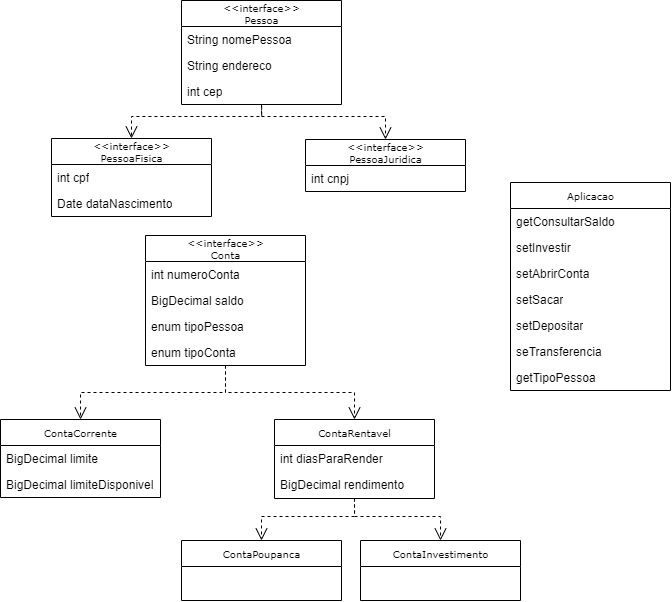

The diagram above was exported from draw.io. Its source (the exported page's mxGraphModel, read from the mxfile embedded in the PNG):
<mxGraphModel dx="539" dy="372" grid="1" gridSize="10" guides="1" tooltips="1" connect="1" arrows="1" fold="1" page="1" pageScale="1" pageWidth="850" pageHeight="1100" background="none" math="0" shadow="0">
  <root>
    <mxCell id="0" />
    <mxCell id="1" parent="0" />
    <mxCell id="17acba5748e5396b-2" value="ContaCorrente" style="swimlane;html=1;fontStyle=0;childLayout=stackLayout;horizontal=1;startSize=26;fillColor=none;horizontalStack=0;resizeParent=1;resizeLast=0;collapsible=1;marginBottom=0;swimlaneFillColor=#ffffff;rounded=0;shadow=0;comic=0;labelBackgroundColor=none;strokeWidth=1;fontFamily=Verdana;fontSize=10;align=center;" parent="1" vertex="1">
      <mxGeometry x="60" y="433" width="160" height="78" as="geometry" />
    </mxCell>
    <mxCell id="9-PmlZdI8TPRRcQ_QTfj-190" value="BigDecimal&amp;nbsp;limite" style="text;html=1;strokeColor=none;fillColor=none;align=left;verticalAlign=top;spacingLeft=4;spacingRight=4;whiteSpace=wrap;overflow=hidden;rotatable=0;points=[[0,0.5],[1,0.5]];portConstraint=eastwest;" vertex="1" parent="17acba5748e5396b-2">
      <mxGeometry y="26" width="160" height="26" as="geometry" />
    </mxCell>
    <mxCell id="9-PmlZdI8TPRRcQ_QTfj-191" value="BigDecimal&amp;nbsp;limiteDisponivel" style="text;html=1;strokeColor=none;fillColor=none;align=left;verticalAlign=top;spacingLeft=4;spacingRight=4;whiteSpace=wrap;overflow=hidden;rotatable=0;points=[[0,0.5],[1,0.5]];portConstraint=eastwest;" vertex="1" parent="17acba5748e5396b-2">
      <mxGeometry y="52" width="160" height="26" as="geometry" />
    </mxCell>
    <mxCell id="5d2195bd80daf111-1" value="Aplicacao" style="swimlane;html=1;fontStyle=0;childLayout=stackLayout;horizontal=1;startSize=26;fillColor=none;horizontalStack=0;resizeParent=1;resizeLast=0;collapsible=1;marginBottom=0;swimlaneFillColor=#ffffff;rounded=0;shadow=0;comic=0;labelBackgroundColor=none;strokeWidth=1;fontFamily=Verdana;fontSize=10;align=center;" parent="1" vertex="1">
      <mxGeometry x="570" y="196" width="160" height="208" as="geometry">
        <mxRectangle x="240" y="670" width="80" height="26" as="alternateBounds" />
      </mxGeometry>
    </mxCell>
    <mxCell id="9-PmlZdI8TPRRcQ_QTfj-89" value="getConsultarSaldo" style="text;html=1;strokeColor=none;fillColor=none;align=left;verticalAlign=top;spacingLeft=4;spacingRight=4;whiteSpace=wrap;overflow=hidden;rotatable=0;points=[[0,0.5],[1,0.5]];portConstraint=eastwest;" vertex="1" parent="5d2195bd80daf111-1">
      <mxGeometry y="26" width="160" height="26" as="geometry" />
    </mxCell>
    <mxCell id="9-PmlZdI8TPRRcQ_QTfj-90" value="setInvestir" style="text;html=1;strokeColor=none;fillColor=none;align=left;verticalAlign=top;spacingLeft=4;spacingRight=4;whiteSpace=wrap;overflow=hidden;rotatable=0;points=[[0,0.5],[1,0.5]];portConstraint=eastwest;" vertex="1" parent="5d2195bd80daf111-1">
      <mxGeometry y="52" width="160" height="26" as="geometry" />
    </mxCell>
    <mxCell id="9-PmlZdI8TPRRcQ_QTfj-92" value="setAbrirConta" style="text;html=1;strokeColor=none;fillColor=none;align=left;verticalAlign=top;spacingLeft=4;spacingRight=4;whiteSpace=wrap;overflow=hidden;rotatable=0;points=[[0,0.5],[1,0.5]];portConstraint=eastwest;" vertex="1" parent="5d2195bd80daf111-1">
      <mxGeometry y="78" width="160" height="26" as="geometry" />
    </mxCell>
    <mxCell id="9-PmlZdI8TPRRcQ_QTfj-94" value="setSacar" style="text;html=1;strokeColor=none;fillColor=none;align=left;verticalAlign=top;spacingLeft=4;spacingRight=4;whiteSpace=wrap;overflow=hidden;rotatable=0;points=[[0,0.5],[1,0.5]];portConstraint=eastwest;" vertex="1" parent="5d2195bd80daf111-1">
      <mxGeometry y="104" width="160" height="26" as="geometry" />
    </mxCell>
    <mxCell id="9-PmlZdI8TPRRcQ_QTfj-95" value="setDepositar" style="text;html=1;strokeColor=none;fillColor=none;align=left;verticalAlign=top;spacingLeft=4;spacingRight=4;whiteSpace=wrap;overflow=hidden;rotatable=0;points=[[0,0.5],[1,0.5]];portConstraint=eastwest;" vertex="1" parent="5d2195bd80daf111-1">
      <mxGeometry y="130" width="160" height="26" as="geometry" />
    </mxCell>
    <mxCell id="9-PmlZdI8TPRRcQ_QTfj-96" value="seTransferencia" style="text;html=1;strokeColor=none;fillColor=none;align=left;verticalAlign=top;spacingLeft=4;spacingRight=4;whiteSpace=wrap;overflow=hidden;rotatable=0;points=[[0,0.5],[1,0.5]];portConstraint=eastwest;" vertex="1" parent="5d2195bd80daf111-1">
      <mxGeometry y="156" width="160" height="26" as="geometry" />
    </mxCell>
    <mxCell id="9-PmlZdI8TPRRcQ_QTfj-91" value="getTipoPessoa" style="text;html=1;strokeColor=none;fillColor=none;align=left;verticalAlign=top;spacingLeft=4;spacingRight=4;whiteSpace=wrap;overflow=hidden;rotatable=0;points=[[0,0.5],[1,0.5]];portConstraint=eastwest;" vertex="1" parent="5d2195bd80daf111-1">
      <mxGeometry y="182" width="160" height="26" as="geometry" />
    </mxCell>
    <mxCell id="5d2195bd80daf111-5" value="&amp;lt;&amp;lt;interface&amp;gt;&amp;gt;&lt;br&gt;Conta" style="swimlane;html=1;fontStyle=0;childLayout=stackLayout;horizontal=1;startSize=26;fillColor=none;horizontalStack=0;resizeParent=1;resizeLast=0;collapsible=1;marginBottom=0;swimlaneFillColor=#ffffff;rounded=0;shadow=0;comic=0;labelBackgroundColor=none;strokeWidth=1;fontFamily=Verdana;fontSize=10;align=center;" parent="1" vertex="1">
      <mxGeometry x="205" y="249" width="160" height="130" as="geometry" />
    </mxCell>
    <mxCell id="9-PmlZdI8TPRRcQ_QTfj-184" value="int numeroConta" style="text;html=1;strokeColor=none;fillColor=none;align=left;verticalAlign=top;spacingLeft=4;spacingRight=4;whiteSpace=wrap;overflow=hidden;rotatable=0;points=[[0,0.5],[1,0.5]];portConstraint=eastwest;" vertex="1" parent="5d2195bd80daf111-5">
      <mxGeometry y="26" width="160" height="26" as="geometry" />
    </mxCell>
    <mxCell id="9-PmlZdI8TPRRcQ_QTfj-187" value="BigDecimal saldo" style="text;html=1;strokeColor=none;fillColor=none;align=left;verticalAlign=top;spacingLeft=4;spacingRight=4;whiteSpace=wrap;overflow=hidden;rotatable=0;points=[[0,0.5],[1,0.5]];portConstraint=eastwest;" vertex="1" parent="5d2195bd80daf111-5">
      <mxGeometry y="52" width="160" height="26" as="geometry" />
    </mxCell>
    <mxCell id="9-PmlZdI8TPRRcQ_QTfj-189" value="enum tipoPessoa" style="text;html=1;strokeColor=none;fillColor=none;align=left;verticalAlign=top;spacingLeft=4;spacingRight=4;whiteSpace=wrap;overflow=hidden;rotatable=0;points=[[0,0.5],[1,0.5]];portConstraint=eastwest;" vertex="1" parent="5d2195bd80daf111-5">
      <mxGeometry y="78" width="160" height="26" as="geometry" />
    </mxCell>
    <mxCell id="9-PmlZdI8TPRRcQ_QTfj-188" value="enum&amp;nbsp;tipoConta" style="text;html=1;strokeColor=none;fillColor=none;align=left;verticalAlign=top;spacingLeft=4;spacingRight=4;whiteSpace=wrap;overflow=hidden;rotatable=0;points=[[0,0.5],[1,0.5]];portConstraint=eastwest;" vertex="1" parent="5d2195bd80daf111-5">
      <mxGeometry y="104" width="160" height="26" as="geometry" />
    </mxCell>
    <mxCell id="9-PmlZdI8TPRRcQ_QTfj-7" value="" style="edgeStyle=orthogonalEdgeStyle;rounded=0;orthogonalLoop=1;jettySize=auto;html=1;" edge="1" parent="1" source="5d2195bd80daf111-13">
      <mxGeometry relative="1" as="geometry">
        <mxPoint x="435" y="415" as="targetPoint" />
      </mxGeometry>
    </mxCell>
    <mxCell id="5d2195bd80daf111-26" style="edgeStyle=orthogonalEdgeStyle;rounded=0;html=1;dashed=1;labelBackgroundColor=none;startFill=0;endArrow=open;endFill=0;endSize=10;fontFamily=Verdana;fontSize=10;" parent="1" source="5d2195bd80daf111-15" edge="1">
      <mxGeometry relative="1" as="geometry">
        <Array as="points" />
        <mxPoint x="685" y="300" as="targetPoint" />
      </mxGeometry>
    </mxCell>
    <mxCell id="5d2195bd80daf111-21" style="edgeStyle=orthogonalEdgeStyle;rounded=0;html=1;labelBackgroundColor=none;startFill=0;endArrow=open;endFill=0;endSize=10;fontFamily=Verdana;fontSize=10;dashed=1;" parent="1" target="17acba5748e5396b-20" edge="1">
      <mxGeometry relative="1" as="geometry">
        <mxPoint x="250" y="157" as="sourcePoint" />
      </mxGeometry>
    </mxCell>
    <mxCell id="5d2195bd80daf111-22" style="edgeStyle=orthogonalEdgeStyle;rounded=0;html=1;exitX=1;exitY=0.75;dashed=1;labelBackgroundColor=none;startFill=0;endArrow=open;endFill=0;endSize=10;fontFamily=Verdana;fontSize=10;" parent="1" source="5d2195bd80daf111-18" edge="1">
      <mxGeometry relative="1" as="geometry">
        <Array as="points">
          <mxPoint x="530" y="192" />
          <mxPoint x="530" y="142" />
        </Array>
        <mxPoint x="580" y="142" as="targetPoint" />
      </mxGeometry>
    </mxCell>
    <mxCell id="5d2195bd80daf111-28" style="edgeStyle=orthogonalEdgeStyle;rounded=0;html=1;dashed=1;labelBackgroundColor=none;startFill=0;endArrow=open;endFill=0;endSize=10;fontFamily=Verdana;fontSize=10;" parent="1" target="5d2195bd80daf111-14" edge="1">
      <mxGeometry relative="1" as="geometry">
        <Array as="points">
          <mxPoint x="320" y="490" />
          <mxPoint x="320" y="460" />
        </Array>
        <mxPoint x="250" y="490" as="sourcePoint" />
      </mxGeometry>
    </mxCell>
    <mxCell id="5d2195bd80daf111-29" style="edgeStyle=orthogonalEdgeStyle;rounded=0;html=1;dashed=1;labelBackgroundColor=none;startFill=0;endArrow=open;endFill=0;endSize=10;fontFamily=Verdana;fontSize=10;" parent="1" target="5d2195bd80daf111-13" edge="1">
      <mxGeometry relative="1" as="geometry">
        <mxPoint x="250" y="520" as="sourcePoint" />
      </mxGeometry>
    </mxCell>
    <mxCell id="9-PmlZdI8TPRRcQ_QTfj-19" value="ContaRentavel" style="swimlane;html=1;fontStyle=0;childLayout=stackLayout;horizontal=1;startSize=26;fillColor=none;horizontalStack=0;resizeParent=1;resizeLast=0;collapsible=1;marginBottom=0;swimlaneFillColor=#ffffff;rounded=0;shadow=0;comic=0;labelBackgroundColor=none;strokeWidth=1;fontFamily=Verdana;fontSize=10;align=center;" vertex="1" parent="1">
      <mxGeometry x="334" y="433" width="160" height="79" as="geometry" />
    </mxCell>
    <mxCell id="9-PmlZdI8TPRRcQ_QTfj-192" value="int diasParaRender" style="text;html=1;strokeColor=none;fillColor=none;align=left;verticalAlign=top;spacingLeft=4;spacingRight=4;whiteSpace=wrap;overflow=hidden;rotatable=0;points=[[0,0.5],[1,0.5]];portConstraint=eastwest;" vertex="1" parent="9-PmlZdI8TPRRcQ_QTfj-19">
      <mxGeometry y="26" width="160" height="26" as="geometry" />
    </mxCell>
    <mxCell id="9-PmlZdI8TPRRcQ_QTfj-194" value="BigDecimal&amp;nbsp;rendimento" style="text;html=1;strokeColor=none;fillColor=none;align=left;verticalAlign=top;spacingLeft=4;spacingRight=4;whiteSpace=wrap;overflow=hidden;rotatable=0;points=[[0,0.5],[1,0.5]];portConstraint=eastwest;" vertex="1" parent="9-PmlZdI8TPRRcQ_QTfj-19">
      <mxGeometry y="52" width="160" height="26" as="geometry" />
    </mxCell>
    <mxCell id="9-PmlZdI8TPRRcQ_QTfj-27" value="ContaInvestimento" style="swimlane;html=1;fontStyle=0;childLayout=stackLayout;horizontal=1;startSize=26;fillColor=none;horizontalStack=0;resizeParent=1;resizeLast=0;collapsible=1;marginBottom=0;swimlaneFillColor=#ffffff;rounded=0;shadow=0;comic=0;labelBackgroundColor=none;strokeWidth=1;fontFamily=Verdana;fontSize=10;align=center;" vertex="1" parent="1">
      <mxGeometry x="420" y="554" width="160" height="60" as="geometry" />
    </mxCell>
    <mxCell id="9-PmlZdI8TPRRcQ_QTfj-35" style="edgeStyle=orthogonalEdgeStyle;rounded=0;html=1;dashed=1;labelBackgroundColor=none;startFill=0;endArrow=open;endFill=0;endSize=10;fontFamily=Verdana;fontSize=10;entryX=0.5;entryY=0;entryDx=0;entryDy=0;exitX=0.5;exitY=1;exitDx=0;exitDy=0;" edge="1" parent="1" source="5d2195bd80daf111-5" target="9-PmlZdI8TPRRcQ_QTfj-19">
      <mxGeometry relative="1" as="geometry">
        <Array as="points" />
        <mxPoint x="300" y="370" as="sourcePoint" />
        <mxPoint x="320" y="351" as="targetPoint" />
      </mxGeometry>
    </mxCell>
    <mxCell id="9-PmlZdI8TPRRcQ_QTfj-37" value="&amp;lt;&amp;lt;interface&amp;gt;&amp;gt;&lt;br&gt;Pessoa" style="swimlane;html=1;fontStyle=0;childLayout=stackLayout;horizontal=1;startSize=26;fillColor=none;horizontalStack=0;resizeParent=1;resizeLast=0;collapsible=1;marginBottom=0;swimlaneFillColor=#ffffff;rounded=0;shadow=0;comic=0;labelBackgroundColor=none;strokeWidth=1;fontFamily=Verdana;fontSize=10;align=center;" vertex="1" parent="1">
      <mxGeometry x="241" y="14" width="160" height="104" as="geometry" />
    </mxCell>
    <mxCell id="9-PmlZdI8TPRRcQ_QTfj-38" value="String nomePessoa" style="text;html=1;strokeColor=none;fillColor=none;align=left;verticalAlign=top;spacingLeft=4;spacingRight=4;whiteSpace=wrap;overflow=hidden;rotatable=0;points=[[0,0.5],[1,0.5]];portConstraint=eastwest;" vertex="1" parent="9-PmlZdI8TPRRcQ_QTfj-37">
      <mxGeometry y="26" width="160" height="26" as="geometry" />
    </mxCell>
    <mxCell id="9-PmlZdI8TPRRcQ_QTfj-182" value="String endereco" style="text;html=1;strokeColor=none;fillColor=none;align=left;verticalAlign=top;spacingLeft=4;spacingRight=4;whiteSpace=wrap;overflow=hidden;rotatable=0;points=[[0,0.5],[1,0.5]];portConstraint=eastwest;" vertex="1" parent="9-PmlZdI8TPRRcQ_QTfj-37">
      <mxGeometry y="52" width="160" height="26" as="geometry" />
    </mxCell>
    <mxCell id="9-PmlZdI8TPRRcQ_QTfj-183" value="int cep" style="text;html=1;strokeColor=none;fillColor=none;align=left;verticalAlign=top;spacingLeft=4;spacingRight=4;whiteSpace=wrap;overflow=hidden;rotatable=0;points=[[0,0.5],[1,0.5]];portConstraint=eastwest;" vertex="1" parent="9-PmlZdI8TPRRcQ_QTfj-37">
      <mxGeometry y="78" width="160" height="26" as="geometry" />
    </mxCell>
    <mxCell id="9-PmlZdI8TPRRcQ_QTfj-40" value="&amp;lt;&amp;lt;interface&amp;gt;&amp;gt;&lt;br&gt;PessoaJuridica" style="swimlane;html=1;fontStyle=0;childLayout=stackLayout;horizontal=1;startSize=26;fillColor=none;horizontalStack=0;resizeParent=1;resizeLast=0;collapsible=1;marginBottom=0;swimlaneFillColor=#ffffff;rounded=0;shadow=0;comic=0;labelBackgroundColor=none;strokeWidth=1;fontFamily=Verdana;fontSize=10;align=center;" vertex="1" parent="1">
      <mxGeometry x="365" y="153" width="160" height="52" as="geometry" />
    </mxCell>
    <mxCell id="9-PmlZdI8TPRRcQ_QTfj-42" value="int cnpj" style="text;html=1;strokeColor=none;fillColor=none;align=left;verticalAlign=top;spacingLeft=4;spacingRight=4;whiteSpace=wrap;overflow=hidden;rotatable=0;points=[[0,0.5],[1,0.5]];portConstraint=eastwest;" vertex="1" parent="9-PmlZdI8TPRRcQ_QTfj-40">
      <mxGeometry y="26" width="160" height="26" as="geometry" />
    </mxCell>
    <mxCell id="9-PmlZdI8TPRRcQ_QTfj-48" value="&amp;lt;&amp;lt;interface&amp;gt;&amp;gt;&lt;br&gt;PessoaFisica" style="swimlane;html=1;fontStyle=0;childLayout=stackLayout;horizontal=1;startSize=26;fillColor=none;horizontalStack=0;resizeParent=1;resizeLast=0;collapsible=1;marginBottom=0;swimlaneFillColor=#ffffff;rounded=0;shadow=0;comic=0;labelBackgroundColor=none;strokeWidth=1;fontFamily=Verdana;fontSize=10;align=center;" vertex="1" parent="1">
      <mxGeometry x="111" y="152" width="160" height="78" as="geometry" />
    </mxCell>
    <mxCell id="9-PmlZdI8TPRRcQ_QTfj-50" value="int cpf" style="text;html=1;strokeColor=none;fillColor=none;align=left;verticalAlign=top;spacingLeft=4;spacingRight=4;whiteSpace=wrap;overflow=hidden;rotatable=0;points=[[0,0.5],[1,0.5]];portConstraint=eastwest;" vertex="1" parent="9-PmlZdI8TPRRcQ_QTfj-48">
      <mxGeometry y="26" width="160" height="26" as="geometry" />
    </mxCell>
    <mxCell id="9-PmlZdI8TPRRcQ_QTfj-145" value="Date dataNascimento" style="text;html=1;strokeColor=none;fillColor=none;align=left;verticalAlign=top;spacingLeft=4;spacingRight=4;whiteSpace=wrap;overflow=hidden;rotatable=0;points=[[0,0.5],[1,0.5]];portConstraint=eastwest;" vertex="1" parent="9-PmlZdI8TPRRcQ_QTfj-48">
      <mxGeometry y="52" width="160" height="26" as="geometry" />
    </mxCell>
    <mxCell id="9-PmlZdI8TPRRcQ_QTfj-56" style="edgeStyle=orthogonalEdgeStyle;rounded=0;html=1;dashed=1;labelBackgroundColor=none;startFill=0;endArrow=open;endFill=0;endSize=10;fontFamily=Verdana;fontSize=10;entryX=0.5;entryY=0;entryDx=0;entryDy=0;exitX=0.501;exitY=1.088;exitDx=0;exitDy=0;exitPerimeter=0;" edge="1" parent="1" source="9-PmlZdI8TPRRcQ_QTfj-183" target="9-PmlZdI8TPRRcQ_QTfj-48">
      <mxGeometry relative="1" as="geometry">
        <Array as="points">
          <mxPoint x="321" y="130" />
          <mxPoint x="191" y="130" />
        </Array>
        <mxPoint x="220" y="50" as="sourcePoint" />
        <mxPoint x="330" y="361" as="targetPoint" />
      </mxGeometry>
    </mxCell>
    <mxCell id="9-PmlZdI8TPRRcQ_QTfj-57" style="edgeStyle=orthogonalEdgeStyle;rounded=0;html=1;dashed=1;labelBackgroundColor=none;startFill=0;endArrow=open;endFill=0;endSize=10;fontFamily=Verdana;fontSize=10;entryX=0.5;entryY=0;entryDx=0;entryDy=0;" edge="1" parent="1" target="9-PmlZdI8TPRRcQ_QTfj-40">
      <mxGeometry relative="1" as="geometry">
        <Array as="points">
          <mxPoint x="321" y="130" />
          <mxPoint x="445" y="130" />
        </Array>
        <mxPoint x="321" y="118" as="sourcePoint" />
        <mxPoint x="570" y="60" as="targetPoint" />
      </mxGeometry>
    </mxCell>
    <mxCell id="9-PmlZdI8TPRRcQ_QTfj-148" style="edgeStyle=orthogonalEdgeStyle;rounded=0;html=1;dashed=1;labelBackgroundColor=none;startFill=0;endArrow=open;endFill=0;endSize=10;fontFamily=Verdana;fontSize=10;exitX=0.5;exitY=1;exitDx=0;exitDy=0;" edge="1" parent="1" source="5d2195bd80daf111-5" target="17acba5748e5396b-2">
      <mxGeometry relative="1" as="geometry">
        <Array as="points" />
        <mxPoint x="331" y="361" as="sourcePoint" />
        <mxPoint x="330" y="413" as="targetPoint" />
      </mxGeometry>
    </mxCell>
    <mxCell id="9-PmlZdI8TPRRcQ_QTfj-149" style="edgeStyle=orthogonalEdgeStyle;rounded=0;html=1;dashed=1;labelBackgroundColor=none;startFill=0;endArrow=open;endFill=0;endSize=10;fontFamily=Verdana;fontSize=10;exitX=0.5;exitY=1;exitDx=0;exitDy=0;" edge="1" parent="1" source="9-PmlZdI8TPRRcQ_QTfj-19" target="9-PmlZdI8TPRRcQ_QTfj-27">
      <mxGeometry relative="1" as="geometry">
        <Array as="points">
          <mxPoint x="414" y="530" />
          <mxPoint x="500" y="530" />
        </Array>
        <mxPoint x="416" y="510" as="sourcePoint" />
        <mxPoint x="150.0344827586207" y="413" as="targetPoint" />
      </mxGeometry>
    </mxCell>
    <mxCell id="9-PmlZdI8TPRRcQ_QTfj-195" value="ContaPoupanca" style="swimlane;html=1;fontStyle=0;childLayout=stackLayout;horizontal=1;startSize=26;fillColor=none;horizontalStack=0;resizeParent=1;resizeLast=0;collapsible=1;marginBottom=0;swimlaneFillColor=#ffffff;rounded=0;shadow=0;comic=0;labelBackgroundColor=none;strokeWidth=1;fontFamily=Verdana;fontSize=10;align=center;" vertex="1" parent="1">
      <mxGeometry x="241" y="554" width="160" height="60" as="geometry" />
    </mxCell>
    <mxCell id="9-PmlZdI8TPRRcQ_QTfj-199" style="edgeStyle=orthogonalEdgeStyle;rounded=0;html=1;dashed=1;labelBackgroundColor=none;startFill=0;endArrow=open;endFill=0;endSize=10;fontFamily=Verdana;fontSize=10;entryX=0.5;entryY=0;entryDx=0;entryDy=0;exitX=0.5;exitY=1;exitDx=0;exitDy=0;" edge="1" parent="1" source="9-PmlZdI8TPRRcQ_QTfj-19" target="9-PmlZdI8TPRRcQ_QTfj-195">
      <mxGeometry relative="1" as="geometry">
        <Array as="points">
          <mxPoint x="414" y="530" />
          <mxPoint x="321" y="530" />
        </Array>
        <mxPoint x="460" y="510" as="sourcePoint" />
        <mxPoint x="150.0344827586207" y="413" as="targetPoint" />
      </mxGeometry>
    </mxCell>
  </root>
</mxGraphModel>